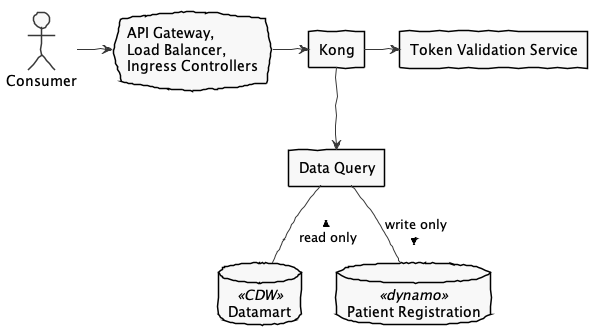

The diagram above was rendered by PlantUML. Its source (embedded in the PNG):
@startuml

skinparam {
  handwritten true
  shadowing false
  monochrome true
}

actor Consumer
cloud "API Gateway,\nLoad Balancer,\nIngress Controllers" as ALB
rectangle "Token Validation Service" as TV

rectangle Kong as LILKONG
rectangle "Data Query" as DQ
database Datamart <<CDW>> as DATAMART
database "Patient Registration" <<dynamo>> as PR

Consumer -> ALB
ALB -> LILKONG
LILKONG --> DQ
LILKONG -> TV
DQ -- DATAMART:< read only
DQ -- PR:> write only
@enduml